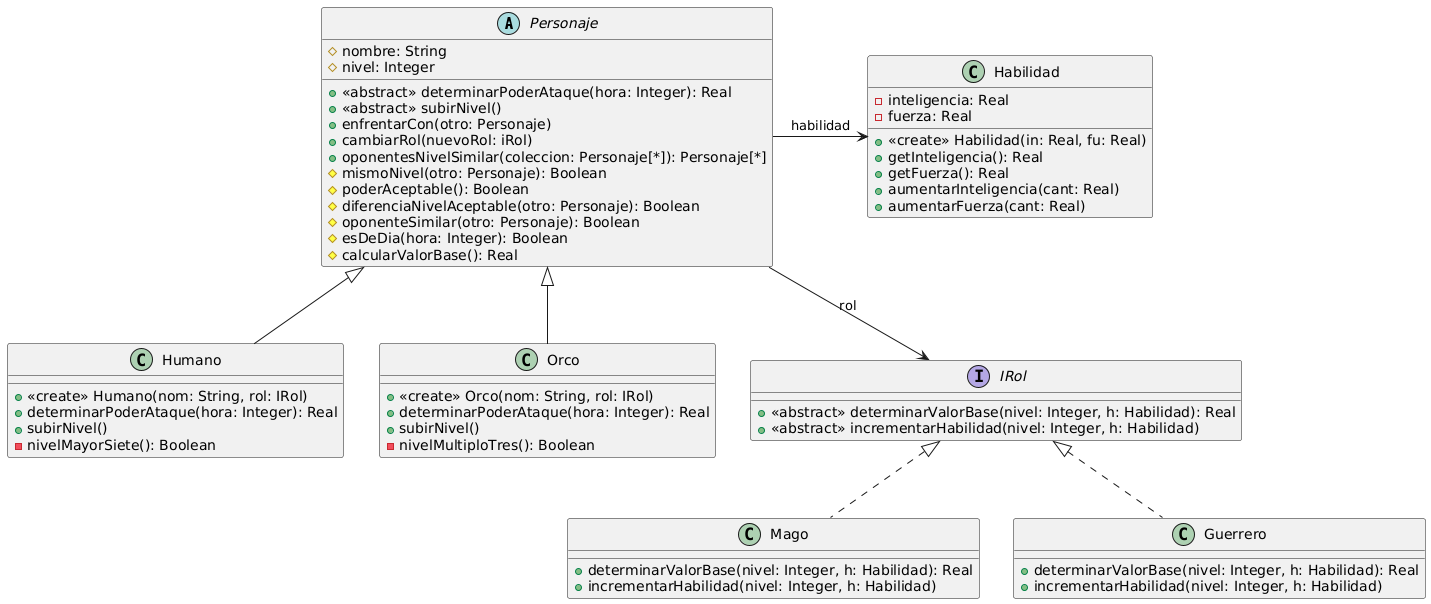

The diagram above was rendered by PlantUML. Its source (embedded in the PNG):
@startuml
abstract class Personaje {
#nombre: String
#nivel: Integer
+<<abstract>> determinarPoderAtaque(hora: Integer): Real
+<<abstract>> subirNivel()
+enfrentarCon(otro: Personaje)
+cambiarRol(nuevoRol: iRol)
+oponentesNivelSimilar(coleccion: Personaje[*]): Personaje[*]
#mismoNivel(otro: Personaje): Boolean
#poderAceptable(): Boolean
#diferenciaNivelAceptable(otro: Personaje): Boolean
#oponenteSimilar(otro: Personaje): Boolean
#esDeDia(hora: Integer): Boolean
#calcularValorBase(): Real
}

class Humano extends Personaje {
+<<create>> Humano(nom: String, rol: IRol)
+determinarPoderAtaque(hora: Integer): Real
+subirNivel()
-nivelMayorSiete(): Boolean
}

class Orco extends Personaje {
+<<create>> Orco(nom: String, rol: IRol)
+determinarPoderAtaque(hora: Integer): Real
+subirNivel()
-nivelMultiploTres(): Boolean
}

interface IRol {
+<<abstract>> determinarValorBase(nivel: Integer, h: Habilidad): Real
+<<abstract>> incrementarHabilidad(nivel: Integer, h: Habilidad)
}

class Mago implements IRol {
+determinarValorBase(nivel: Integer, h: Habilidad): Real
+incrementarHabilidad(nivel: Integer, h: Habilidad)
}

class Guerrero implements IRol {
+determinarValorBase(nivel: Integer, h: Habilidad): Real
+incrementarHabilidad(nivel: Integer, h: Habilidad)
}

class Habilidad {
-inteligencia: Real
-fuerza: Real
+<<create>> Habilidad(in: Real, fu: Real)
+getInteligencia(): Real
+getFuerza(): Real
+aumentarInteligencia(cant: Real)
+aumentarFuerza(cant: Real)
}

Personaje -right-> Habilidad: habilidad
Personaje --> IRol: rol
@enduml